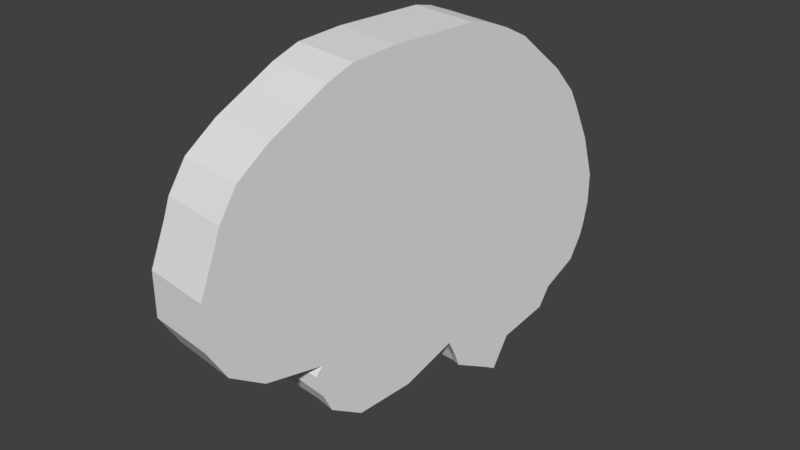 # Source: brain_icon.blend  (saved by Blender 2.79.0; exported with 4.5.12 LTS)
import bpy
from mathutils import Matrix  # noqa: F401  (used for matrix-valued properties, if any)

bpy.ops.wm.read_factory_settings(use_empty=True)
scene = bpy.context.scene
scene.name = 'Scene'

# ---- collections
col_collection_1 = bpy.data.collections.new('Collection 1'); scene.collection.children.link(col_collection_1)

# ---- world
world_world = bpy.data.worlds.new('World'); scene.world = world_world
world_world.color = (0.05088, 0.05088, 0.05088)
world_world.use_sun_shadow = False
world_world.sun_shadow_jitter_overblur = 0.0
world_world.cycles.sampling_method = 'MANUAL'

# ---- meshes
me_cube_003 = bpy.data.meshes.new('Cube.003')
me_cube_003.from_pydata([(-1.0, -1.0, -1.0), (-1.009, -1.0, 0.159), (-1.0, 1.0, -1.0), (-1.009, 1.0, 0.159), (1.0, -1.0, -1.0), (0.9909, -1.0, 0.159), (0.9435, 1.0, -1.0), (0.9344, 1.0, 0.159), (-0.9201, -2.429, -1.0), (-0.9292, -2.429, 0.159), (0.9909, -2.429, 0.159), (1.0, -2.429, -1.0), (-0.7721, -3.453, -1.0), (-0.7812, -3.453, 0.159), (0.972, -3.453, 0.159), (0.9811, -3.453, -1.0), (-0.5208, -3.944, -1.0), (-0.5299, -3.944, 0.159), (0.9555, -4.046, 0.159), (0.9647, -4.046, -1.0), (-0.5216, -5.373, -1.0), (-0.5307, -5.373, 0.159), (0.9007, -5.118, 0.159), (0.9098, -5.118, -1.0), (-0.5513, -4.325, -1.0), (-0.5605, -4.325, 0.159), (-0.5522, -4.988, -1.0), (-0.5613, -4.988, 0.159), (-0.4827, -6.244, -1.0), (-0.4918, -6.244, 0.159), (0.7539, -5.989, 0.159), (0.7631, -5.989, -1.0), (-0.4827, -6.244, 0.0), (0.7631, -5.989, 0.0), (0.1402, -6.117, -1.0), (0.131, -6.117, 0.159), (0.1402, -6.117, 0.0), (-0.3401, -7.187, 0.0), (-0.3492, -7.187, 0.159), (-0.09993, -7.06, 0.159), (-0.3401, -7.187, -1.0), (-0.0908, -7.06, -1.0), (-0.0908, -7.06, 0.0), (0.7117, -6.886, 0.0), (0.7117, -6.886, -1.0), (0.1805, -7.014, -1.0), (0.7026, -6.886, 0.159), (0.1714, -7.014, 0.159), (0.1805, -7.014, 0.0), (0.497, -7.452, 0.0), (0.497, -7.452, -1.0), (0.1944, -7.555, -0.9869), (0.4879, -7.452, 0.159), (0.1893, -7.555, 0.159), (0.1984, -7.555, 0.0), (0.4218, -8.881, 0.0), (0.4218, -8.881, -1.0), (0.3745, -8.575, -1.0), (0.4126, -8.881, 0.159), (0.3654, -8.575, 0.159), (0.3745, -8.575, 0.0), (-0.9433, 2.786, 0.159), (-0.9342, 2.786, -1.0), (0.866, 2.786, -1.0), (0.8568, 2.786, 0.159), (-0.9175, 3.603, 0.159), (-0.9084, 3.603, -1.0), (0.826, 3.603, -1.0), (0.8169, 3.603, 0.159), (-0.8423, 4.878, 0.159), (-0.8332, 4.878, -1.0), (0.7226, 4.878, -1.0), (0.7135, 4.878, 0.159), (-0.7107, 5.95, 0.159), (-0.7016, 5.95, -1.0), (0.6052, 5.95, -1.0), (0.596, 5.95, 0.159), (-0.5674, 6.792, 0.159), (-0.5583, 6.792, -1.0), (0.5135, 6.792, -1.0), (0.5044, 6.792, 0.159), (-0.464, 7.404, 0.159), (-0.4549, 7.404, -1.0), (0.4054, 7.404, -1.0), (0.3963, 7.404, 0.159), (-0.3536, 7.864, 0.159), (-0.3445, 7.864, -1.0), (0.295, 7.864, -1.0), (0.2859, 7.864, 0.159), (-0.1633, 8.042, 0.159), (-0.1541, 8.042, -1.0), (0.2175, 8.042, -1.0), (0.2083, 8.042, 0.159)], [], [(0, 1, 3, 2), (6, 7, 5, 4), (4, 5, 10, 11), (1, 0, 8, 9), (13, 12, 16, 17), (9, 8, 12, 13), (11, 10, 14, 15), (15, 14, 18, 19), (19, 18, 22, 23), (25, 24, 26, 27), (20, 21, 27, 26), (17, 16, 24, 25), (32, 28, 40, 37), (21, 20, 28, 32, 29), (23, 22, 30, 33, 31), (35, 36, 48, 47), (31, 33, 43, 44), (42, 39, 38, 37), (41, 42, 37, 40), (36, 35, 39, 42), (29, 32, 37, 38), (34, 36, 42, 41), (43, 46, 52, 49), (47, 48, 54, 53), (33, 30, 46, 43), (36, 34, 45, 48), (6, 4, 11, 15, 19, 23, 31, 44, 50, 56, 57, 51, 45, 34, 41, 40, 28, 20, 26, 24, 16, 12, 8, 0, 2, 62, 66, 70, 74, 78, 82, 86, 90, 91, 87, 83, 79, 75, 71, 67, 63), (54, 51, 57, 60), (44, 43, 49, 50), (48, 45, 51, 54), (56, 55, 60, 57), (55, 58, 59, 60), (53, 54, 60, 59), (49, 52, 58, 55), (50, 49, 55, 56), (64, 63, 67, 68), (2, 3, 61, 62), (7, 6, 63, 64), (62, 61, 65, 66), (72, 71, 75, 76), (66, 65, 69, 70), (68, 67, 71, 72), (70, 69, 73, 74), (74, 73, 77, 78), (76, 75, 79, 80), (84, 83, 87, 88), (78, 77, 81, 82), (80, 79, 83, 84), (82, 81, 85, 86), (90, 89, 92, 91), (86, 85, 89, 90), (88, 87, 91, 92), (7, 64, 68, 72, 76, 80, 84, 88, 92, 89, 85, 81, 77, 73, 69, 65, 61, 3, 1, 9, 13, 17, 25, 27, 21, 29, 38, 39, 35, 47, 53, 59, 58, 52, 46, 30, 22, 18, 14, 10, 5)])
_uv = me_cube_003.uv_layers.new(name='UVMap')
_uv.uv.foreach_set('vector', [0.6, 0.3676, 0.8, 0.3676, 0.8, 0.4853, 0.6, 0.4853, 2.384e-08, 0.4166, 0.2, 0.4166, 0.2, 0.5349, 1.192e-08, 0.5349, 1.192e-08, 0.5349, 0.2, 0.5349, 0.2, 0.6193, 2.384e-08, 0.6193, 0.8, 0.3676, 0.6, 0.3676, 0.6, 0.283, 0.8, 0.283, 0.8, 0.222, 0.6, 0.222, 0.6, 0.1919, 0.8, 0.1919, 0.8, 0.283, 0.6, 0.283, 0.6, 0.222, 0.8, 0.222, 2.384e-08, 0.6193, 0.2, 0.6193, 0.2, 0.6798, 2.384e-08, 0.6798, 2.384e-08, 0.6798, 0.2, 0.6798, 0.2, 0.7148, 2.98e-08, 0.7148, 2.98e-08, 0.7148, 0.2, 0.7148, 0.2, 0.7781, 3.576e-08, 0.7781, 0.8, 0.1696, 0.6, 0.1696, 0.6, 0.1305, 0.8, 0.1305, 0.6, 0.1077, 0.8, 0.1077, 0.8, 0.1305, 0.6, 0.1305, 0.8, 0.1919, 0.6, 0.1919, 0.6, 0.1696, 0.8, 0.1696, 0.7, 0.05623, 0.6, 0.05623, 0.6, 0.0, 0.7, 9.58e-07, 0.8, 0.1077, 0.6, 0.1077, 0.6, 0.05623, 0.7, 0.05623, 0.8, 0.05623, 3.576e-08, 0.7781, 0.2, 0.7781, 0.2, 0.8294, 0.1, 0.8294, 2.98e-08, 0.8294, 1.0, 0.1641, 0.9, 0.1641, 0.9, 0.1111, 1.0, 0.1111, 2.98e-08, 0.8294, 0.1, 0.8294, 0.1, 0.8824, 3.576e-08, 0.8824, 0.8, 0.4596, 0.8, 0.4005, 0.828, 0.4005, 0.828, 0.4596, 0.8, 0.5187, 0.8, 0.4596, 0.828, 0.4596, 0.828, 0.5187, 0.894, 0.2232, 0.894, 0.2823, 0.8, 0.2823, 0.8, 0.2232, 0.8, 0.05623, 0.7, 0.05623, 0.7, 9.58e-07, 0.8, 1.888e-06, 0.894, 0.1641, 0.894, 0.2232, 0.8, 0.2232, 0.8, 0.1641, 0.1, 0.8824, 0.2, 0.8824, 0.2, 0.9157, 0.1, 0.9157, 1.0, 0.1111, 0.9, 0.1111, 0.9, 0.07917, 1.0, 0.07917, 0.1, 0.8294, 0.2, 0.8294, 0.2, 0.8824, 0.1, 0.8824, 0.9, 0.1641, 0.8, 0.1641, 0.8, 0.1111, 0.9, 0.1111, 0.3943, 0.4161, 0.4, 0.5343, 0.4, 0.6187, 0.3981, 0.6792, 0.3965, 0.7142, 0.391, 0.7776, 0.3763, 0.8291, 0.3712, 0.8821, 0.3497, 0.9155, 0.3422, 0.9999, 0.3375, 0.9818, 0.3194, 0.9216, 0.318, 0.8896, 0.314, 0.8366, 0.2909, 0.8923, 0.266, 0.8999, 0.2517, 0.8441, 0.2478, 0.7927, 0.2448, 0.7699, 0.2449, 0.7307, 0.2479, 0.7082, 0.2228, 0.6792, 0.208, 0.6187, 0.2, 0.5343, 0.2, 0.4161, 0.2066, 0.3106, 0.2092, 0.2623, 0.2167, 0.1869, 0.2298, 0.1236, 0.2442, 0.07387, 0.2545, 0.03769, 0.2656, 0.01055, 0.2846, 0.0, 0.3217, 0.0, 0.3295, 0.01055, 0.3405, 0.03769, 0.3513, 0.07387, 0.3605, 0.1236, 0.3723, 0.1869, 0.3826, 0.2623, 0.3866, 0.3106, 0.9, 0.07917, 0.8013, 0.07919, 0.8, 0.01826, 0.9, 0.01826, 3.576e-08, 0.8824, 0.1, 0.8824, 0.1, 0.9157, 4.768e-08, 0.9157, 0.9, 0.1111, 0.8, 0.1111, 0.8013, 0.07919, 0.9, 0.07917, 0.8, 3.381e-07, 0.9, 1.691e-07, 0.9, 0.01826, 0.8, 0.01826, 0.9, 1.691e-07, 1.0, 0.0, 1.0, 0.01826, 0.9, 0.01826, 1.0, 0.07917, 0.9, 0.07917, 0.9, 0.01826, 1.0, 0.01826, 0.1, 0.9157, 0.2, 0.9157, 0.2, 1.0, 0.1, 1.0, 4.768e-08, 0.9157, 0.1, 0.9157, 0.1, 1.0, 4.172e-08, 1.0, 0.2, 0.3111, 1.192e-08, 0.3111, 2.384e-08, 0.2628, 0.2, 0.2628, 0.6, 0.4853, 0.8, 0.4853, 0.8, 0.5902, 0.6, 0.5902, 0.2, 0.4166, 2.384e-08, 0.4166, 1.192e-08, 0.3111, 0.2, 0.3111, 0.6, 0.5902, 0.8, 0.5902, 0.8, 0.6382, 0.6, 0.6382, 0.2, 0.1873, 1.192e-08, 0.1873, 1.192e-08, 0.1239, 0.2, 0.1239, 0.6, 0.6382, 0.8, 0.6382, 0.8, 0.713, 0.6, 0.713, 0.2, 0.2628, 2.384e-08, 0.2628, 1.192e-08, 0.1873, 0.2, 0.1873, 0.6, 0.713, 0.8, 0.713, 0.8, 0.7755, 0.6, 0.7755, 0.6, 0.7755, 0.8, 0.7755, 0.8, 0.8244, 0.6, 0.8244, 0.2, 0.1239, 1.192e-08, 0.1239, 0.0, 0.0741, 0.2, 0.0741, 0.2, 0.03784, 0.0, 0.03784, 0.0, 0.01061, 0.2, 0.01061, 0.6, 0.8244, 0.8, 0.8244, 0.8, 0.86, 0.6, 0.86, 0.2, 0.0741, 0.0, 0.0741, 0.0, 0.03784, 0.2, 0.03784, 0.6, 0.86, 0.8, 0.86, 0.8, 0.8865, 0.6, 0.8865, 0.819, 0.4005, 0.819, 0.2823, 0.8562, 0.2823, 0.8562, 0.4005, 0.8, 0.4005, 0.8, 0.2823, 0.819, 0.2823, 0.819, 0.4005, 0.2, 0.01061, 0.0, 0.01061, 0.0, 5.635e-08, 0.2, 0.0, 0.5943, 0.5838, 0.5866, 0.6894, 0.5826, 0.7376, 0.5723, 0.813, 0.5605, 0.8763, 0.5513, 0.9261, 0.5405, 0.9622, 0.5295, 0.9894, 0.5217, 0.9999, 0.4846, 0.9999, 0.4655, 0.9894, 0.4545, 0.9622, 0.4442, 0.9261, 0.4298, 0.8763, 0.4167, 0.813, 0.4092, 0.7376, 0.4066, 0.6894, 0.4, 0.5838, 0.4, 0.4656, 0.408, 0.3812, 0.4228, 0.3207, 0.4479, 0.2917, 0.4449, 0.2692, 0.4448, 0.23, 0.4478, 0.2072, 0.4517, 0.1558, 0.466, 0.1, 0.4909, 0.1076, 0.514, 0.1633, 0.518, 0.1103, 0.5198, 0.07836, 0.5374, 0.01809, 0.5422, 0.0, 0.5497, 0.08439, 0.5712, 0.1178, 0.5763, 0.1709, 0.591, 0.2223, 0.5965, 0.2857, 0.5981, 0.3207, 0.6, 0.3812, 0.6, 0.4656])
me_cube_003.materials.append(None)
me_cube_003.use_remesh_preserve_volume = False
me_cube_003.use_remesh_preserve_attributes = False
me_cube_003.use_mirror_vertex_groups = False
me_cube_003.update()

# ---- objects
ob_cube = bpy.data.objects.new('Cube', me_cube_003)

# ---- transforms, parenting, visibility, modifiers, constraints
ob_cube.location = (-0.01621, 0.1812, 1.169)
ob_cube.rotation_euler = (1.571, -4.371e-08, 20.31)
ob_cube.scale = (0.345, 0.032, 0.087)
ob_cube.lineart.crease_threshold = 0.0

# ---- collection membership
col_collection_1.objects.link(ob_cube)

# ---- scene / render settings (as saved in the file)
scene.frame_start = 1; scene.frame_end = 40; scene.frame_set(40)
scene.render.engine = 'BLENDER_EEVEE_NEXT'
scene.render.resolution_percentage = 50
scene.render.dither_intensity = 0.0
scene.cycles.use_denoising = False
scene.cycles.samples = 128
scene.cycles.sampling_pattern = 'TABULATED_SOBOL'
scene.cycles.use_adaptive_sampling = False
scene.cycles.use_light_tree = False
scene.cycles.blur_glossy = 0.0
scene.cycles.sample_clamp_indirect = 0.0
scene.view_settings.view_transform = 'Standard'
bpy.context.view_layer.update()

# ---- added for rendering (the .blend has no active camera and no usable light): camera, sun
cam_auto = bpy.data.cameras.new('AutoCamera')
cam_auto.lens = 50.0
cam_auto.sensor_width = 36.0
cam_auto.clip_end = 1000.0
ob_auto_camera = bpy.data.objects.new('AutoCamera', cam_auto)
scene.collection.objects.link(ob_auto_camera)
ob_auto_camera.location = (0.782283, -0.818345, 1.82341)
ob_auto_camera.rotation_euler = (1.09748, -7.21219e-08, 0.694738)
scene.camera = ob_auto_camera
light_auto_sun = bpy.data.lights.new('AutoSun', 'SUN')
light_auto_sun.energy = 3.0
light_auto_sun.angle = 0.0523599
ob_auto_sun = bpy.data.objects.new('AutoSun', light_auto_sun)
scene.collection.objects.link(ob_auto_sun)
ob_auto_sun.rotation_euler = (0.872665, 0.174533, 0.523599)
bpy.context.view_layer.update()
